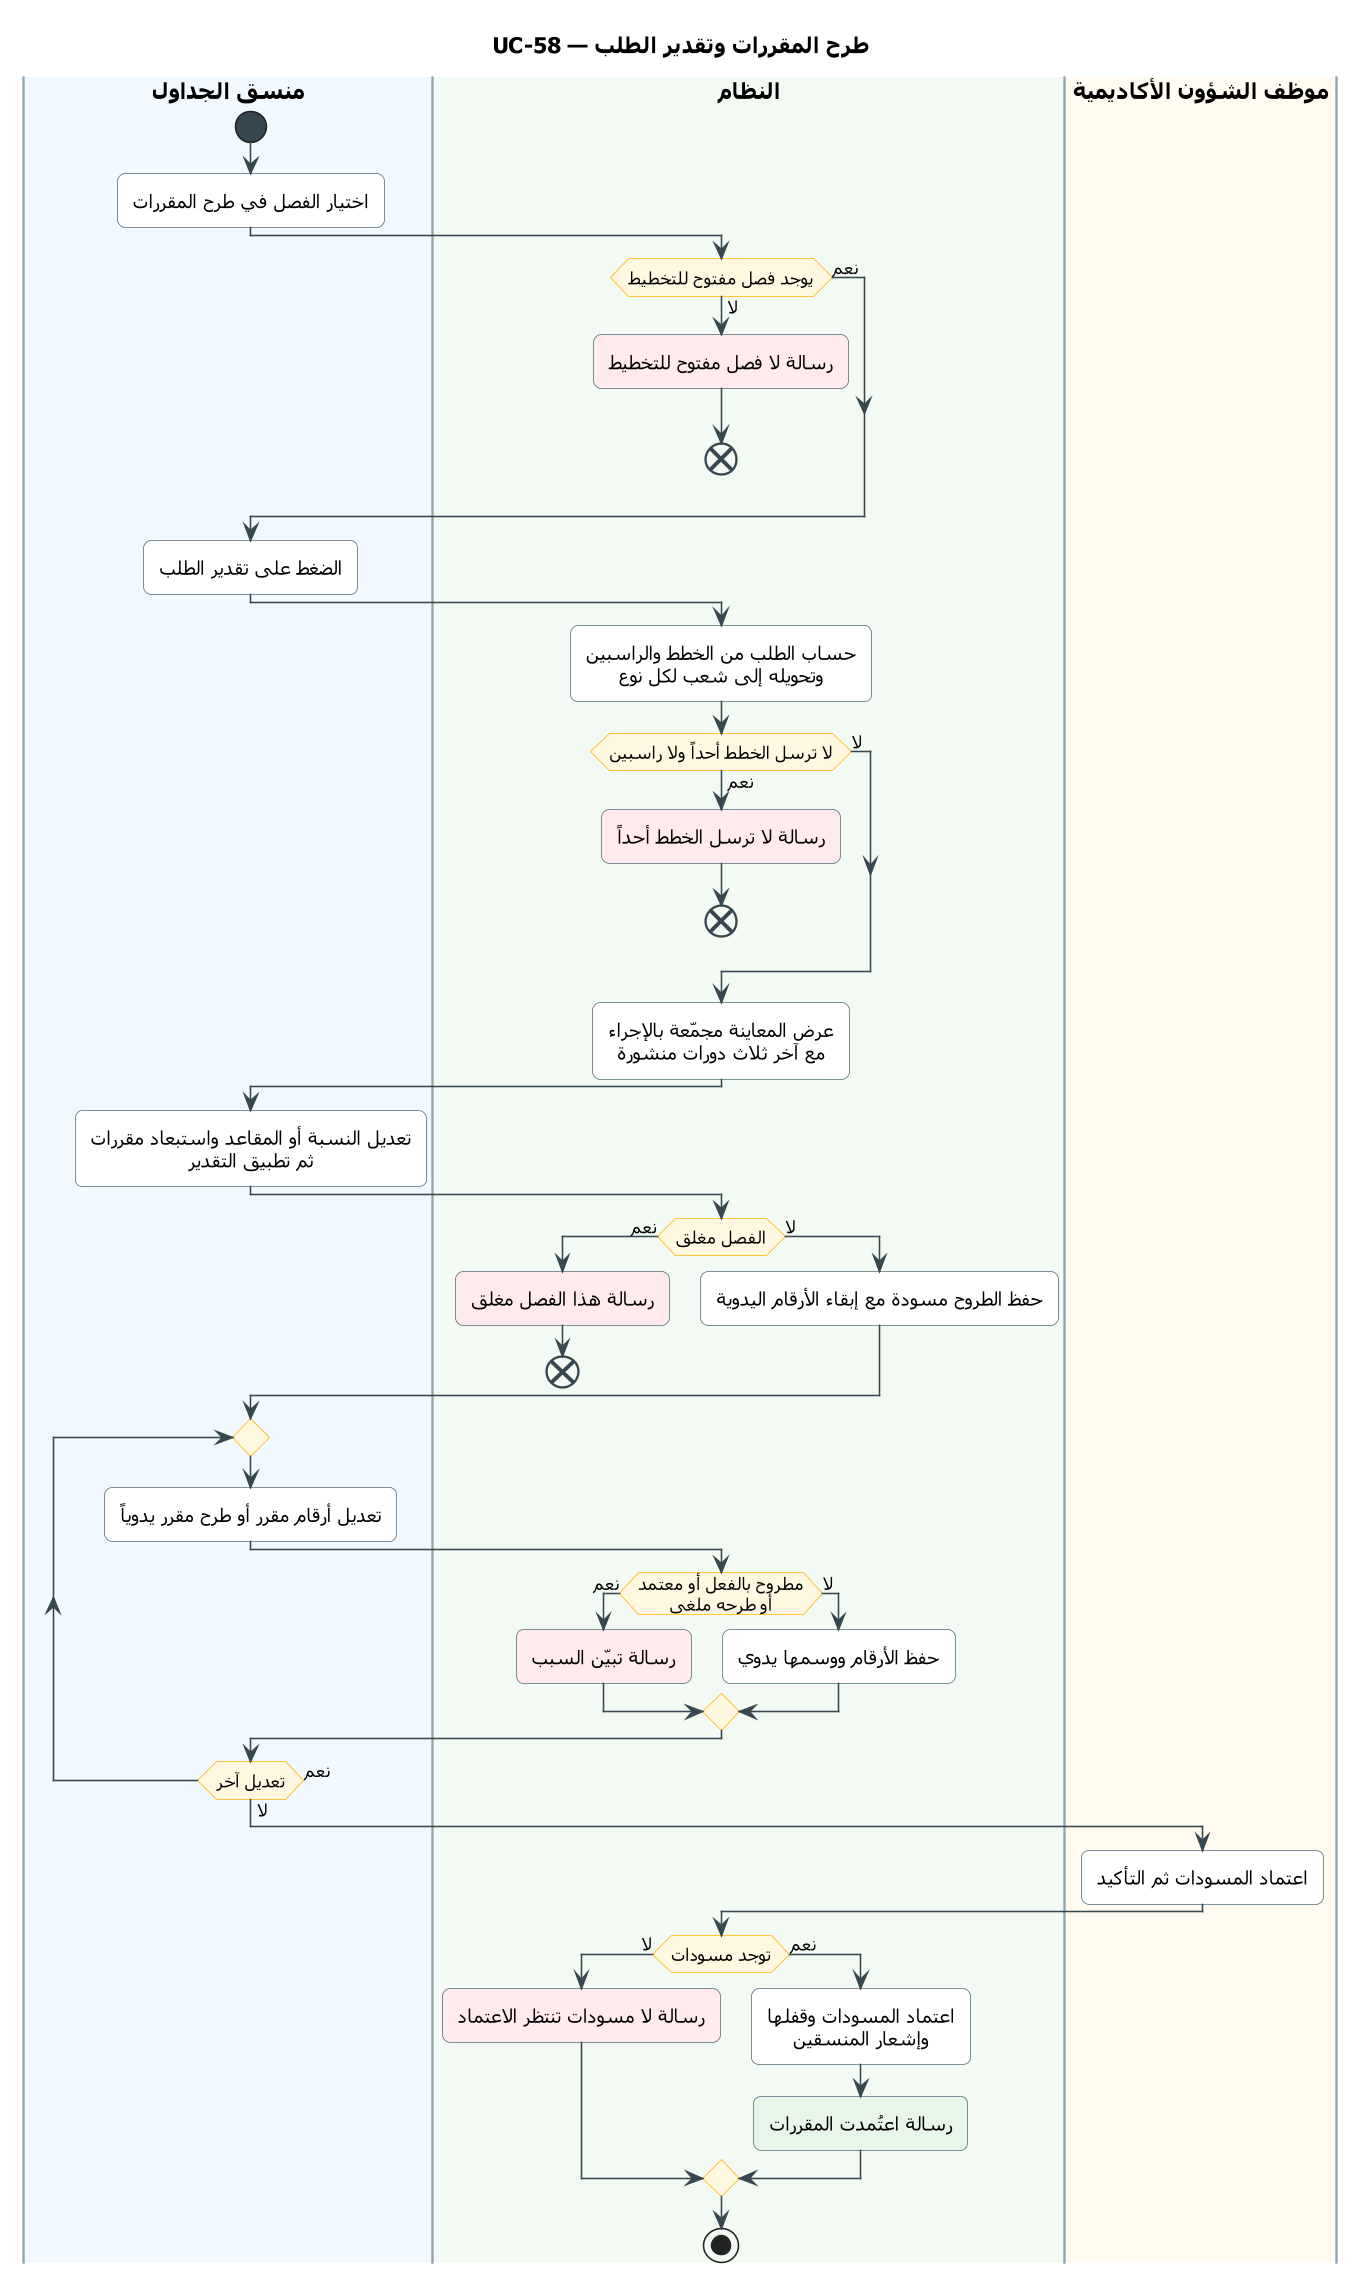

The diagram above was rendered by PlantUML. Its source (embedded in the PNG):
@startuml UC-58
skinparam dpi 150
' ===== النمط الموحّد (انسخه مع المخطط) =====
skinparam defaultFontName Tahoma
skinparam shadowing false
skinparam roundcorner 10
skinparam defaultTextAlignment center
skinparam ArrowColor #37474F
skinparam ActivityBackgroundColor #FFFFFF
skinparam ActivityBorderColor #546E7A
skinparam ActivityDiamondBackgroundColor #FFF8E1
skinparam ActivityDiamondBorderColor #FFB300
skinparam ActivityStartColor #37474F
skinparam ActivityEndColor #37474F
skinparam ActivityBarColor #37474F
skinparam NoteBackgroundColor #FFF8E1
skinparam NoteBorderColor #FFB300
skinparam SwimlaneBorderColor #90A4AE
skinparam SwimlaneTitleFontSize 14
skinparam SwimlaneTitleFontStyle bold
' ===== المخطط =====
title UC-58 — طرح المقررات وتقدير الطلب

|#F1F8FE|منسق الجداول|
|#F3FAF3|النظام|
|#FFFBF0|موظف الشؤون الأكاديمية|
|منسق الجداول|
start
:اختيار الفصل في طرح المقررات;
|النظام|
if (يوجد فصل مفتوح للتخطيط) then (لا)
  #FFEBEE:رسالة لا فصل مفتوح للتخطيط;
  end
else (نعم)
endif
|منسق الجداول|
:الضغط على تقدير الطلب;
|النظام|
:حساب الطلب من الخطط والراسبين
وتحويله إلى شعب لكل نوع;
if (لا ترسل الخطط أحداً ولا راسبين) then (نعم)
  #FFEBEE:رسالة لا ترسل الخطط أحداً;
  end
else (لا)
endif
:عرض المعاينة مجمّعة بالإجراء
مع آخر ثلاث دورات منشورة;
|منسق الجداول|
:تعديل النسبة أو المقاعد واستبعاد مقررات
ثم تطبيق التقدير;
|النظام|
if (الفصل مغلق) then (نعم)
  #FFEBEE:رسالة هذا الفصل مغلق;
  end
else (لا)
  :حفظ الطروح مسودة مع إبقاء الأرقام اليدوية;
endif
|منسق الجداول|
repeat
  :تعديل أرقام مقرر أو طرح مقرر يدوياً;
  |النظام|
  if (مطروح بالفعل أو معتمد\nأو طرحه ملغى) then (نعم)
    #FFEBEE:رسالة تبيّن السبب;
  else (لا)
    :حفظ الأرقام ووسمها يدوي;
  endif
  |منسق الجداول|
repeat while (تعديل آخر) is (نعم) not (لا)
|موظف الشؤون الأكاديمية|
:اعتماد المسودات ثم التأكيد;
|النظام|
if (توجد مسودات) then (لا)
  #FFEBEE:رسالة لا مسودات تنتظر الاعتماد;
else (نعم)
  :اعتماد المسودات وقفلها
  وإشعار المنسقين;
  #E8F5E9:رسالة اعتُمدت المقررات;
endif
stop
@enduml